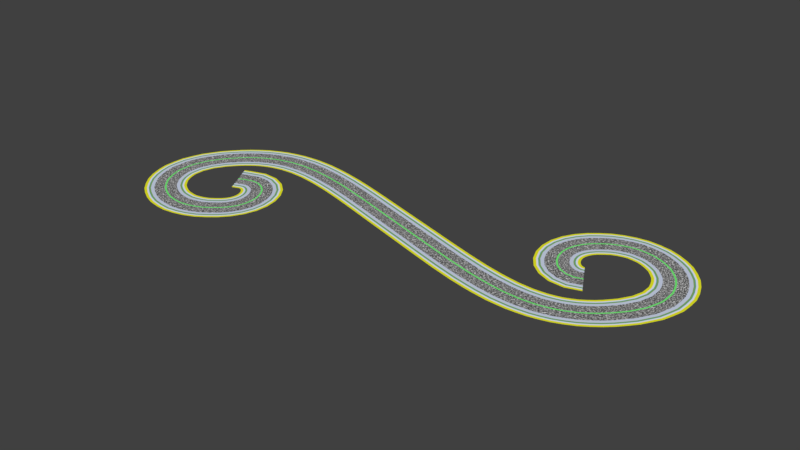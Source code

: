# Source: materials.blend  (saved by Blender 2.79.0; exported with 4.5.12 LTS)
import bpy
from mathutils import Matrix  # noqa: F401  (used for matrix-valued properties, if any)

bpy.ops.wm.read_factory_settings(use_empty=True)
scene = bpy.context.scene
scene.name = 'Scene'

# ---- collections
col_collection_1 = bpy.data.collections.new('Collection 1'); scene.collection.children.link(col_collection_1)
col_collection_2 = bpy.data.collections.new('Collection 2'); scene.collection.children.link(col_collection_2)
col_collection_3 = bpy.data.collections.new('Collection 3'); scene.collection.children.link(col_collection_3)
col_collection_4 = bpy.data.collections.new('Collection 4'); scene.collection.children.link(col_collection_4)
col_collection_5 = bpy.data.collections.new('Collection 5'); scene.collection.children.link(col_collection_5)
col_collection_6 = bpy.data.collections.new('Collection 6'); scene.collection.children.link(col_collection_6)
col_collection_7 = bpy.data.collections.new('Collection 7'); scene.collection.children.link(col_collection_7)
col_collection_8 = bpy.data.collections.new('Collection 8'); scene.collection.children.link(col_collection_8)
col_collection_9 = bpy.data.collections.new('Collection 9'); scene.collection.children.link(col_collection_9)
col_collection_10 = bpy.data.collections.new('Collection 10'); scene.collection.children.link(col_collection_10)
col_collection_11 = bpy.data.collections.new('Collection 11'); scene.collection.children.link(col_collection_11)
col_collection_12 = bpy.data.collections.new('Collection 12'); scene.collection.children.link(col_collection_12)
col_collection_13 = bpy.data.collections.new('Collection 13'); scene.collection.children.link(col_collection_13)
col_collection_14 = bpy.data.collections.new('Collection 14'); scene.collection.children.link(col_collection_14)
col_collection_15 = bpy.data.collections.new('Collection 15'); scene.collection.children.link(col_collection_15)
col_collection_16 = bpy.data.collections.new('Collection 16'); scene.collection.children.link(col_collection_16)
col_collection_17 = bpy.data.collections.new('Collection 17'); scene.collection.children.link(col_collection_17)
col_collection_18 = bpy.data.collections.new('Collection 18'); scene.collection.children.link(col_collection_18)
col_collection_19 = bpy.data.collections.new('Collection 19'); scene.collection.children.link(col_collection_19)
col_collection_20 = bpy.data.collections.new('Collection 20'); scene.collection.children.link(col_collection_20)

# ---- materials (node trees are filled in below, after node groups)
mat_sidewalkmaterial = bpy.data.materials.new('sidewalkMaterial')
mat_sidewalkmaterial.alpha_threshold = 0.0
mat_sidewalkmaterial.roughness = 0.5
mat_greenwaymaterial = bpy.data.materials.new('greenwayMaterial')
mat_greenwaymaterial.alpha_threshold = 0.0
mat_greenwaymaterial.roughness = 0.5
mat_guttermaterial = bpy.data.materials.new('gutterMaterial')
mat_guttermaterial.alpha_threshold = 0.0
mat_guttermaterial.roughness = 0.5
mat_bikematerial = bpy.data.materials.new('bikeMaterial')
mat_bikematerial.alpha_threshold = 0.0
mat_bikematerial.roughness = 0.5
mat_shouldermaterial = bpy.data.materials.new('shoulderMaterial')
mat_shouldermaterial.alpha_threshold = 0.0
mat_shouldermaterial.roughness = 0.5
mat_lanesmaterial = bpy.data.materials.new('lanesMaterial')
mat_lanesmaterial.alpha_threshold = 0.0
mat_lanesmaterial.roughness = 0.5
mat_dividermaterial = bpy.data.materials.new('dividerMaterial')
mat_dividermaterial.alpha_threshold = 0.0
mat_dividermaterial.roughness = 0.5

# ---- material node trees
mat_sidewalkmaterial.use_nodes = True; mat_sidewalkmaterial.node_tree.nodes.clear()
_N = mat_sidewalkmaterial.node_tree.nodes; _L = mat_sidewalkmaterial.node_tree.links
n0 = _N.new('ShaderNodeOutputMaterial'); n0.name = 'Material Output'; n0.location = (300, 300)
n1 = _N.new('ShaderNodeBsdfDiffuse'); n1.name = 'Diffuse BSDF'; n1.location = (10, 300)
n1.inputs[0].default_value = (0.9116, 0.916, 0.02252, 1.0)
_L.new(n1.outputs[0], n0.inputs[0])
n0.is_active_output = True
mat_greenwaymaterial.use_nodes = True; mat_greenwaymaterial.node_tree.nodes.clear()
_N = mat_greenwaymaterial.node_tree.nodes; _L = mat_greenwaymaterial.node_tree.links
n0 = _N.new('ShaderNodeOutputMaterial'); n0.name = 'Material Output'; n0.location = (300, 300)
n1 = _N.new('ShaderNodeBsdfDiffuse'); n1.name = 'Diffuse BSDF'; n1.location = (10, 300)
n1.inputs[0].default_value = (0.9035, 0.9095, 0.9927, 1.0)
_L.new(n1.outputs[0], n0.inputs[0])
n0.is_active_output = True
mat_guttermaterial.use_nodes = True; mat_guttermaterial.node_tree.nodes.clear()
_N = mat_guttermaterial.node_tree.nodes; _L = mat_guttermaterial.node_tree.links
n0 = _N.new('ShaderNodeOutputMaterial'); n0.name = 'Material Output'; n0.location = (300, 300)
n1 = _N.new('ShaderNodeBsdfDiffuse'); n1.name = 'Diffuse BSDF'; n1.location = (10, 300)
n1.inputs[0].default_value = (0.01131, 0.5391, 0.8361, 1.0)
_L.new(n1.outputs[0], n0.inputs[0])
n0.is_active_output = True
mat_bikematerial.use_nodes = True; mat_bikematerial.node_tree.nodes.clear()
_N = mat_bikematerial.node_tree.nodes; _L = mat_bikematerial.node_tree.links
n0 = _N.new('ShaderNodeOutputMaterial'); n0.name = 'Material Output'; n0.location = (300, 300)
n1 = _N.new('ShaderNodeBsdfDiffuse'); n1.name = 'Diffuse BSDF'; n1.location = (10, 300)
n1.inputs[0].default_value = (0.2447, 0.4526, 0.1511, 1.0)
_L.new(n1.outputs[0], n0.inputs[0])
n0.is_active_output = True
mat_shouldermaterial.use_nodes = True; mat_shouldermaterial.node_tree.nodes.clear()
_N = mat_shouldermaterial.node_tree.nodes; _L = mat_shouldermaterial.node_tree.links
n0 = _N.new('ShaderNodeOutputMaterial'); n0.name = 'Material Output'; n0.location = (300, 300)
n1 = _N.new('ShaderNodeBsdfDiffuse'); n1.name = 'Diffuse BSDF'; n1.location = (10, 300)
n1.inputs[0].default_value = (0.662, 0.7347, 0.91, 1.0)
_L.new(n1.outputs[0], n0.inputs[0])
n0.is_active_output = True
mat_lanesmaterial.use_nodes = True; mat_lanesmaterial.node_tree.nodes.clear()
_N = mat_lanesmaterial.node_tree.nodes; _L = mat_lanesmaterial.node_tree.links
n0 = _N.new('ShaderNodeOutputMaterial'); n0.name = 'Material Output'; n0.location = (300, 300)
n1 = _N.new('ShaderNodeBsdfDiffuse'); n1.name = 'Diffuse BSDF'; n1.location = (10, 300)
n2 = _N.new('ShaderNodeMapping'); n2.name = 'Mapping'; n2.location = (-490, 347)
n2.vector_type = 'TEXTURE'
n3 = _N.new('ShaderNodeTexCoord'); n3.name = 'Texture Coordinate'; n3.location = (-786, 334)
n4 = _N.new('ShaderNodeTexVoronoi'); n4.name = 'Voronoi Texture'; n4.location = (-190, 318)
n5 = _N.new('ShaderNodeMath'); n5.name = 'Math'; n5.location = (0, 0)
n5.operation = 'MULTIPLY'
_L.new(n1.outputs[0], n0.inputs[0])
_L.new(n2.outputs[0], n4.inputs[0])
_L.new(n3.outputs[0], n2.inputs[0])
_L.new(n5.outputs[0], n1.inputs[0])
_L.new(n4.outputs[0], n5.inputs[0])
_L.new(n4.outputs[0], n5.inputs[1])
n0.is_active_output = True
mat_dividermaterial.use_nodes = True; mat_dividermaterial.node_tree.nodes.clear()
_N = mat_dividermaterial.node_tree.nodes; _L = mat_dividermaterial.node_tree.links
n0 = _N.new('ShaderNodeOutputMaterial'); n0.name = 'Material Output'; n0.location = (300, 300)
n1 = _N.new('ShaderNodeBsdfDiffuse'); n1.name = 'Diffuse BSDF'; n1.location = (75, 329)
n1.inputs[0].default_value = (0.1904, 0.9466, 0.1998, 1.0)
_L.new(n1.outputs[0], n0.inputs[0])
n0.is_active_output = True

# ---- world
world_world = bpy.data.worlds.new('World'); scene.world = world_world
world_world.color = (0.05088, 0.05088, 0.05088)
world_world.use_sun_shadow = False
world_world.sun_shadow_jitter_overblur = 0.0
world_world.cycles.sampling_method = 'MANUAL'

# ---- meshes
me_sidewalkmesh = bpy.data.meshes.new('sidewalkMesh')
me_sidewalkmesh.from_pydata([(0.0, 10.7, 0.0), (0.0, 12.2, 0.0), (5.0, 12.2, 0.0), (5.0, 10.7, 0.0)], [], [(0, 1, 2, 3)])
me_sidewalkmesh.polygons.foreach_set('use_smooth', [True] * 1)
me_sidewalkmesh.materials.append(mat_sidewalkmaterial)
me_sidewalkmesh.use_remesh_preserve_volume = False
me_sidewalkmesh.use_remesh_preserve_attributes = False
me_sidewalkmesh.use_mirror_vertex_groups = False
me_sidewalkmesh.update()
me_greenwaymesh = bpy.data.meshes.new('greenwayMesh')
me_greenwaymesh.from_pydata([(0.0, 9.7, 0.0), (0.0, 10.7, 0.0), (5.0, 10.7, 0.0), (5.0, 9.7, 0.0)], [], [(0, 1, 2, 3)])
me_greenwaymesh.polygons.foreach_set('use_smooth', [True] * 1)
me_greenwaymesh.materials.append(mat_greenwaymaterial)
me_greenwaymesh.use_remesh_preserve_volume = False
me_greenwaymesh.use_remesh_preserve_attributes = False
me_greenwaymesh.use_mirror_vertex_groups = False
me_greenwaymesh.update()
me_guttermesh = bpy.data.meshes.new('gutterMesh')
me_guttermesh.from_pydata([(0.0, 9.5, 0.0), (0.0, 9.7, 0.0), (5.0, 9.7, 0.0), (5.0, 9.5, 0.0)], [], [(0, 1, 2, 3)])
me_guttermesh.polygons.foreach_set('use_smooth', [True] * 1)
me_guttermesh.materials.append(mat_guttermaterial)
me_guttermesh.use_remesh_preserve_volume = False
me_guttermesh.use_remesh_preserve_attributes = False
me_guttermesh.use_mirror_vertex_groups = False
me_guttermesh.update()
me_bikemesh = bpy.data.meshes.new('bikeMesh')
me_bikemesh.from_pydata([(0.0, 8.5, 0.0), (0.0, 9.5, 0.0), (5.0, 9.5, 0.0), (5.0, 8.5, 0.0)], [], [(0, 1, 2, 3)])
me_bikemesh.polygons.foreach_set('use_smooth', [True] * 1)
me_bikemesh.materials.append(mat_bikematerial)
me_bikemesh.use_remesh_preserve_volume = False
me_bikemesh.use_remesh_preserve_attributes = False
me_bikemesh.use_mirror_vertex_groups = False
me_bikemesh.update()
me_shouldermesh = bpy.data.meshes.new('shoulderMesh')
me_shouldermesh.from_pydata([(0.0, 6.5, 0.0), (0.0, 8.5, 0.0), (5.0, 8.5, 0.0), (5.0, 6.5, 0.0)], [], [(0, 1, 2, 3)])
me_shouldermesh.polygons.foreach_set('use_smooth', [True] * 1)
me_shouldermesh.materials.append(mat_shouldermaterial)
me_shouldermesh.use_remesh_preserve_volume = False
me_shouldermesh.use_remesh_preserve_attributes = False
me_shouldermesh.use_mirror_vertex_groups = False
me_shouldermesh.update()
me_lanesmesh = bpy.data.meshes.new('lanesMesh')
me_lanesmesh.from_pydata([(0.0, 0.5, 0.0), (0.0, 3.5, 0.0), (5.0, 3.5, 0.0), (5.0, 0.5, 0.0)], [], [(0, 1, 2, 3)])
me_lanesmesh.polygons.foreach_set('use_smooth', [True] * 1)
_uv = me_lanesmesh.uv_layers.new(name='UVMap')
_uv.uv.foreach_set('vector', [0.0, 0.0, 1.0, 0.0, 1.0, 1.0, 0.0, 1.0])
_uv.active_render = True
_uv = me_lanesmesh.uv_layers.new(name='accent')
_uv.uv.foreach_set('vector', [0.0, 0.0, 1.0, 0.0, 1.0, 1.0, 0.0, 1.0])
me_lanesmesh.materials.append(mat_lanesmaterial)
me_lanesmesh.use_remesh_preserve_volume = False
me_lanesmesh.use_remesh_preserve_attributes = False
me_lanesmesh.use_mirror_vertex_groups = False
me_lanesmesh.update()
me_dividermesh = bpy.data.meshes.new('dividerMesh')
me_dividermesh.from_pydata([(0.0, 0.0, 0.0), (0.0, 0.5, 0.0), (5.0, 0.5, 0.0), (5.0, 0.0, 0.0)], [], [(0, 1, 2, 3)])
me_dividermesh.polygons.foreach_set('use_smooth', [True] * 1)
me_dividermesh.materials.append(mat_dividermaterial)
me_dividermesh.use_remesh_preserve_volume = False
me_dividermesh.use_remesh_preserve_attributes = False
me_dividermesh.use_mirror_vertex_groups = False
me_dividermesh.update()

# ---- curves / text
cu_curlycurve = bpy.data.curves.new('CurlyCurve', 'CURVE')
cu_curlycurve.dimensions = '3D'
_sp = cu_curlycurve.splines.new('BEZIER'); _sp.bezier_points.add(6)
_sp.bezier_points.foreach_set('co', [0.0, 0.0, 0.0, -17.27, 34.54, 0.0, 32.55, -13.28, 0.0, -108.6, -13.28, 0.0, -249.7, -13.28, 0.0, -199.8, -61.11, 0.0, -217.1, -26.57, 0.0])
_sp.bezier_points.foreach_set('handle_left', [15.33, 8.35, 0.0, -34.13, 16.83, 0.0, 61.84, 25.31, 0.0, -41.03, -33.73, 0.0, -219.5, 26.45, 0.0, -228.8, -91.58, 0.0, -201.8, -18.22, 0.0])
_sp.bezier_points.foreach_set('handle_right', [-15.33, -8.35, 0.0, 11.73, 65.01, 0.0, 2.385, -53.02, 0.0, -176.1, 7.164, 0.0, -279.0, -51.88, 0.0, -183.0, -43.4, 0.0, -232.4, -34.92, 0.0])
for _p, _l, _r in zip(_sp.bezier_points, ['ALIGNED', 'ALIGNED', 'ALIGNED', 'ALIGNED', 'ALIGNED', 'ALIGNED', 'ALIGNED'], ['ALIGNED', 'ALIGNED', 'ALIGNED', 'ALIGNED', 'ALIGNED', 'ALIGNED', 'ALIGNED']): _p.handle_left_type = _l; _p.handle_right_type = _r
cu_curlycurve.use_path_clamp = True
cu_curlycurve.bevel_resolution = 0
cu_curlycurve.fill_mode = 'HALF'

# ---- objects
ob_curlycurve = bpy.data.objects.new('CurlyCurve', cu_curlycurve)
ob_sidewalk = bpy.data.objects.new('sidewalk', me_sidewalkmesh)
ob_greenway = bpy.data.objects.new('greenway', me_greenwaymesh)
ob_gutter = bpy.data.objects.new('gutter', me_guttermesh)
ob_bike = bpy.data.objects.new('bike', me_bikemesh)
ob_shoulder = bpy.data.objects.new('shoulder', me_shouldermesh)
ob_lanes = bpy.data.objects.new('lanes', me_lanesmesh)
ob_divider = bpy.data.objects.new('divider', me_dividermesh)

# ---- transforms, parenting, visibility, modifiers, constraints
ob_curlycurve.location = (175.7, 21.73, -12.05)
ob_curlycurve.show_name = True
ob_curlycurve.show_in_front = True
ob_curlycurve.lineart.crease_threshold = 0.0
ob_sidewalk.parent = ob_curlycurve
ob_sidewalk.location = (0.0, 0.0, 0.0)
ob_sidewalk.show_name = True
ob_sidewalk.lineart.crease_threshold = 0.0
_m = ob_sidewalk.modifiers.new('Mirror_Twoway', 'MIRROR')
_m.use_axis = (False, True, False)
_m = ob_sidewalk.modifiers.new('ArrayCurveLength', 'ARRAY')
_m.fit_type = 'FIT_CURVE'
_m.curve = ob_curlycurve
_m.constant_offset_displace = (0.0, 0.0, 0.0)
_m.use_merge_vertices = True
_m = ob_sidewalk.modifiers.new('Curve', 'CURVE')
_m.object = ob_curlycurve
ob_greenway.parent = ob_curlycurve
ob_greenway.location = (0.0, 0.0, 0.0)
ob_greenway.show_name = True
ob_greenway.lineart.crease_threshold = 0.0
_m = ob_greenway.modifiers.new('Mirror_Twoway', 'MIRROR')
_m.use_axis = (False, True, False)
_m = ob_greenway.modifiers.new('ArrayCurveLength', 'ARRAY')
_m.fit_type = 'FIT_CURVE'
_m.curve = ob_curlycurve
_m.constant_offset_displace = (0.0, 0.0, 0.0)
_m.use_merge_vertices = True
_m = ob_greenway.modifiers.new('Curve', 'CURVE')
_m.object = ob_curlycurve
ob_gutter.parent = ob_curlycurve
ob_gutter.location = (0.0, 0.0, 0.0)
ob_gutter.show_name = True
ob_gutter.lineart.crease_threshold = 0.0
_m = ob_gutter.modifiers.new('Mirror_Twoway', 'MIRROR')
_m.use_axis = (False, True, False)
_m = ob_gutter.modifiers.new('ArrayCurveLength', 'ARRAY')
_m.fit_type = 'FIT_CURVE'
_m.curve = ob_curlycurve
_m.constant_offset_displace = (0.0, 0.0, 0.0)
_m.use_merge_vertices = True
_m = ob_gutter.modifiers.new('Curve', 'CURVE')
_m.object = ob_curlycurve
ob_bike.parent = ob_curlycurve
ob_bike.location = (0.0, 0.0, 0.0)
ob_bike.show_name = True
ob_bike.lineart.crease_threshold = 0.0
_m = ob_bike.modifiers.new('Mirror_Twoway', 'MIRROR')
_m.use_axis = (False, True, False)
_m = ob_bike.modifiers.new('ArrayCurveLength', 'ARRAY')
_m.fit_type = 'FIT_CURVE'
_m.curve = ob_curlycurve
_m.constant_offset_displace = (0.0, 0.0, 0.0)
_m.use_merge_vertices = True
_m = ob_bike.modifiers.new('Curve', 'CURVE')
_m.object = ob_curlycurve
ob_shoulder.parent = ob_curlycurve
ob_shoulder.location = (0.0, 0.0, 0.0)
ob_shoulder.show_name = True
ob_shoulder.lineart.crease_threshold = 0.0
_m = ob_shoulder.modifiers.new('Mirror_Twoway', 'MIRROR')
_m.use_axis = (False, True, False)
_m = ob_shoulder.modifiers.new('ArrayCurveLength', 'ARRAY')
_m.fit_type = 'FIT_CURVE'
_m.curve = ob_curlycurve
_m.constant_offset_displace = (0.0, 0.0, 0.0)
_m.use_merge_vertices = True
_m = ob_shoulder.modifiers.new('Curve', 'CURVE')
_m.object = ob_curlycurve
ob_lanes.parent = ob_curlycurve
ob_lanes.location = (0.0, 0.0, 0.0)
ob_lanes.show_name = True
ob_lanes.lineart.crease_threshold = 0.0
_m = ob_lanes.modifiers.new('ArrayLanes', 'ARRAY')
_m.constant_offset_displace = (0.0, 0.0, 0.0)
_m.relative_offset_displace = (0.0, 1.0, 0.0)
_m = ob_lanes.modifiers.new('Mirror_Twoway', 'MIRROR')
_m.use_axis = (False, True, False)
_m = ob_lanes.modifiers.new('ArrayCurveLength', 'ARRAY')
_m.fit_type = 'FIT_CURVE'
_m.curve = ob_curlycurve
_m.constant_offset_displace = (0.0, 0.0, 0.0)
_m.use_merge_vertices = True
_m = ob_lanes.modifiers.new('Curve', 'CURVE')
_m.object = ob_curlycurve
ob_divider.parent = ob_curlycurve
ob_divider.location = (0.0, 0.0, 0.0)
ob_divider.show_name = True
ob_divider.lineart.crease_threshold = 0.0
_m = ob_divider.modifiers.new('Mirror_Twoway', 'MIRROR')
_m.use_axis = (False, True, False)
_m = ob_divider.modifiers.new('ArrayCurveLength', 'ARRAY')
_m.fit_type = 'FIT_CURVE'
_m.curve = ob_curlycurve
_m.constant_offset_displace = (0.0, 0.0, 0.0)
_m.use_merge_vertices = True
_m = ob_divider.modifiers.new('Curve', 'CURVE')
_m.object = ob_curlycurve

# ---- collection membership
col_collection_1.objects.link(ob_curlycurve)
col_collection_1.objects.link(ob_sidewalk)
col_collection_1.objects.link(ob_greenway)
col_collection_1.objects.link(ob_gutter)
col_collection_1.objects.link(ob_bike)
col_collection_1.objects.link(ob_shoulder)
col_collection_1.objects.link(ob_lanes)
col_collection_1.objects.link(ob_divider)
col_collection_2.objects.link(ob_sidewalk)
col_collection_2.objects.link(ob_greenway)
col_collection_2.objects.link(ob_gutter)
col_collection_2.objects.link(ob_bike)
col_collection_2.objects.link(ob_shoulder)
col_collection_2.objects.link(ob_lanes)
col_collection_2.objects.link(ob_divider)
col_collection_3.objects.link(ob_sidewalk)
col_collection_3.objects.link(ob_greenway)
col_collection_3.objects.link(ob_gutter)
col_collection_3.objects.link(ob_bike)
col_collection_3.objects.link(ob_shoulder)
col_collection_3.objects.link(ob_lanes)
col_collection_3.objects.link(ob_divider)
col_collection_4.objects.link(ob_sidewalk)
col_collection_4.objects.link(ob_greenway)
col_collection_4.objects.link(ob_gutter)
col_collection_4.objects.link(ob_bike)
col_collection_4.objects.link(ob_shoulder)
col_collection_4.objects.link(ob_lanes)
col_collection_4.objects.link(ob_divider)
col_collection_5.objects.link(ob_sidewalk)
col_collection_5.objects.link(ob_greenway)
col_collection_5.objects.link(ob_gutter)
col_collection_5.objects.link(ob_bike)
col_collection_5.objects.link(ob_shoulder)
col_collection_5.objects.link(ob_lanes)
col_collection_5.objects.link(ob_divider)
col_collection_6.objects.link(ob_sidewalk)
col_collection_6.objects.link(ob_greenway)
col_collection_6.objects.link(ob_gutter)
col_collection_6.objects.link(ob_bike)
col_collection_6.objects.link(ob_shoulder)
col_collection_6.objects.link(ob_lanes)
col_collection_6.objects.link(ob_divider)
col_collection_7.objects.link(ob_sidewalk)
col_collection_7.objects.link(ob_greenway)
col_collection_7.objects.link(ob_gutter)
col_collection_7.objects.link(ob_bike)
col_collection_7.objects.link(ob_shoulder)
col_collection_7.objects.link(ob_lanes)
col_collection_7.objects.link(ob_divider)
col_collection_8.objects.link(ob_sidewalk)
col_collection_8.objects.link(ob_greenway)
col_collection_8.objects.link(ob_gutter)
col_collection_8.objects.link(ob_bike)
col_collection_8.objects.link(ob_shoulder)
col_collection_8.objects.link(ob_lanes)
col_collection_8.objects.link(ob_divider)
col_collection_9.objects.link(ob_sidewalk)
col_collection_9.objects.link(ob_greenway)
col_collection_9.objects.link(ob_gutter)
col_collection_9.objects.link(ob_bike)
col_collection_9.objects.link(ob_shoulder)
col_collection_9.objects.link(ob_lanes)
col_collection_9.objects.link(ob_divider)
col_collection_10.objects.link(ob_sidewalk)
col_collection_10.objects.link(ob_greenway)
col_collection_10.objects.link(ob_gutter)
col_collection_10.objects.link(ob_bike)
col_collection_10.objects.link(ob_shoulder)
col_collection_10.objects.link(ob_lanes)
col_collection_10.objects.link(ob_divider)
col_collection_11.objects.link(ob_sidewalk)
col_collection_11.objects.link(ob_greenway)
col_collection_11.objects.link(ob_gutter)
col_collection_11.objects.link(ob_bike)
col_collection_11.objects.link(ob_shoulder)
col_collection_11.objects.link(ob_lanes)
col_collection_11.objects.link(ob_divider)
col_collection_12.objects.link(ob_sidewalk)
col_collection_12.objects.link(ob_greenway)
col_collection_12.objects.link(ob_gutter)
col_collection_12.objects.link(ob_bike)
col_collection_12.objects.link(ob_shoulder)
col_collection_12.objects.link(ob_lanes)
col_collection_12.objects.link(ob_divider)
col_collection_13.objects.link(ob_sidewalk)
col_collection_13.objects.link(ob_greenway)
col_collection_13.objects.link(ob_gutter)
col_collection_13.objects.link(ob_bike)
col_collection_13.objects.link(ob_shoulder)
col_collection_13.objects.link(ob_lanes)
col_collection_13.objects.link(ob_divider)
col_collection_14.objects.link(ob_sidewalk)
col_collection_14.objects.link(ob_greenway)
col_collection_14.objects.link(ob_gutter)
col_collection_14.objects.link(ob_bike)
col_collection_14.objects.link(ob_shoulder)
col_collection_14.objects.link(ob_lanes)
col_collection_14.objects.link(ob_divider)
col_collection_15.objects.link(ob_sidewalk)
col_collection_15.objects.link(ob_greenway)
col_collection_15.objects.link(ob_gutter)
col_collection_15.objects.link(ob_bike)
col_collection_15.objects.link(ob_shoulder)
col_collection_15.objects.link(ob_lanes)
col_collection_15.objects.link(ob_divider)
col_collection_16.objects.link(ob_sidewalk)
col_collection_16.objects.link(ob_greenway)
col_collection_16.objects.link(ob_gutter)
col_collection_16.objects.link(ob_bike)
col_collection_16.objects.link(ob_shoulder)
col_collection_16.objects.link(ob_lanes)
col_collection_16.objects.link(ob_divider)
col_collection_17.objects.link(ob_sidewalk)
col_collection_17.objects.link(ob_greenway)
col_collection_17.objects.link(ob_gutter)
col_collection_17.objects.link(ob_bike)
col_collection_17.objects.link(ob_shoulder)
col_collection_17.objects.link(ob_lanes)
col_collection_17.objects.link(ob_divider)
col_collection_18.objects.link(ob_sidewalk)
col_collection_18.objects.link(ob_greenway)
col_collection_18.objects.link(ob_gutter)
col_collection_18.objects.link(ob_bike)
col_collection_18.objects.link(ob_shoulder)
col_collection_18.objects.link(ob_lanes)
col_collection_18.objects.link(ob_divider)
col_collection_19.objects.link(ob_sidewalk)
col_collection_19.objects.link(ob_greenway)
col_collection_19.objects.link(ob_gutter)
col_collection_19.objects.link(ob_bike)
col_collection_19.objects.link(ob_shoulder)
col_collection_19.objects.link(ob_lanes)
col_collection_19.objects.link(ob_divider)
col_collection_20.objects.link(ob_sidewalk)
col_collection_20.objects.link(ob_greenway)
col_collection_20.objects.link(ob_gutter)
col_collection_20.objects.link(ob_bike)
col_collection_20.objects.link(ob_shoulder)
col_collection_20.objects.link(ob_lanes)
col_collection_20.objects.link(ob_divider)

# ---- scene / render settings (as saved in the file)
scene.frame_start = 1; scene.frame_end = 250; scene.frame_set(0)
scene.render.engine = 'CYCLES'
scene.render.resolution_percentage = 50
scene.render.dither_intensity = 0.0
scene.cycles.use_denoising = False
scene.cycles.samples = 128
scene.cycles.sampling_pattern = 'TABULATED_SOBOL'
scene.cycles.use_adaptive_sampling = False
scene.cycles.use_light_tree = False
scene.cycles.blur_glossy = 0.0
scene.cycles.sample_clamp_indirect = 0.0
scene.view_settings.view_transform = 'Standard'
bpy.context.view_layer.update()

# ---- added for rendering (the .blend has no active camera and no usable light): camera, sun
cam_auto = bpy.data.cameras.new('AutoCamera')
cam_auto.lens = 50.0
cam_auto.sensor_width = 36.0
cam_auto.clip_end = 6090.08
ob_auto_camera = bpy.data.objects.new('AutoCamera', cam_auto)
scene.collection.objects.link(ob_auto_camera)
ob_auto_camera.location = (414.153, -407.968, 265.559)
ob_auto_camera.rotation_euler = (1.09748, -7.21219e-08, 0.694738)
scene.camera = ob_auto_camera
light_auto_sun = bpy.data.lights.new('AutoSun', 'SUN')
light_auto_sun.energy = 3.0
light_auto_sun.angle = 0.0523599
ob_auto_sun = bpy.data.objects.new('AutoSun', light_auto_sun)
scene.collection.objects.link(ob_auto_sun)
ob_auto_sun.rotation_euler = (0.872665, 0.174533, 0.523599)
bpy.context.view_layer.update()

